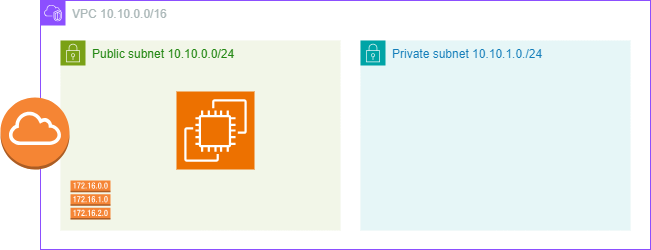

The diagram above was exported from draw.io. Its source (the exported page's mxGraphModel, read from the mxfile embedded in the PNG):
<mxGraphModel dx="1434" dy="756" grid="1" gridSize="10" guides="1" tooltips="1" connect="1" arrows="1" fold="1" page="1" pageScale="1" pageWidth="827" pageHeight="1169" math="0" shadow="0">
  <root>
    <mxCell id="0" />
    <mxCell id="1" parent="0" />
    <mxCell id="KX3blZ3yu6jsx_EfeNxd-1" value="VPC 10.10.0.0/16&lt;div&gt;&lt;br&gt;&lt;/div&gt;" style="points=[[0,0],[0.25,0],[0.5,0],[0.75,0],[1,0],[1,0.25],[1,0.5],[1,0.75],[1,1],[0.75,1],[0.5,1],[0.25,1],[0,1],[0,0.75],[0,0.5],[0,0.25]];outlineConnect=0;gradientColor=none;html=1;whiteSpace=wrap;fontSize=12;fontStyle=0;container=1;pointerEvents=0;collapsible=0;recursiveResize=0;shape=mxgraph.aws4.group;grIcon=mxgraph.aws4.group_vpc2;strokeColor=#8C4FFF;fillColor=none;verticalAlign=top;align=left;spacingLeft=30;fontColor=#AAB7B8;dashed=0;" vertex="1" parent="1">
      <mxGeometry x="110" y="80" width="610" height="249" as="geometry" />
    </mxCell>
    <mxCell id="KX3blZ3yu6jsx_EfeNxd-2" value="Public subnet 10.10.0.0/24&lt;div&gt;&lt;br&gt;&lt;/div&gt;" style="points=[[0,0],[0.25,0],[0.5,0],[0.75,0],[1,0],[1,0.25],[1,0.5],[1,0.75],[1,1],[0.75,1],[0.5,1],[0.25,1],[0,1],[0,0.75],[0,0.5],[0,0.25]];outlineConnect=0;gradientColor=none;html=1;whiteSpace=wrap;fontSize=12;fontStyle=0;container=1;pointerEvents=0;collapsible=0;recursiveResize=0;shape=mxgraph.aws4.group;grIcon=mxgraph.aws4.group_security_group;grStroke=0;strokeColor=#7AA116;fillColor=#F2F6E8;verticalAlign=top;align=left;spacingLeft=30;fontColor=#248814;dashed=0;" vertex="1" parent="KX3blZ3yu6jsx_EfeNxd-1">
      <mxGeometry x="20" y="40" width="280" height="190" as="geometry" />
    </mxCell>
    <mxCell id="KX3blZ3yu6jsx_EfeNxd-4" value="" style="sketch=0;points=[[0,0,0],[0.25,0,0],[0.5,0,0],[0.75,0,0],[1,0,0],[0,1,0],[0.25,1,0],[0.5,1,0],[0.75,1,0],[1,1,0],[0,0.25,0],[0,0.5,0],[0,0.75,0],[1,0.25,0],[1,0.5,0],[1,0.75,0]];outlineConnect=0;fontColor=#232F3E;fillColor=#ED7100;strokeColor=#ffffff;dashed=0;verticalLabelPosition=bottom;verticalAlign=top;align=center;html=1;fontSize=12;fontStyle=0;aspect=fixed;shape=mxgraph.aws4.resourceIcon;resIcon=mxgraph.aws4.ec2;" vertex="1" parent="KX3blZ3yu6jsx_EfeNxd-2">
      <mxGeometry x="116" y="51" width="78" height="78" as="geometry" />
    </mxCell>
    <mxCell id="KX3blZ3yu6jsx_EfeNxd-8" value="" style="outlineConnect=0;dashed=0;verticalLabelPosition=bottom;verticalAlign=top;align=center;html=1;shape=mxgraph.aws3.route_table;fillColor=#F58536;gradientColor=none;" vertex="1" parent="KX3blZ3yu6jsx_EfeNxd-2">
      <mxGeometry x="10" y="140" width="40" height="39" as="geometry" />
    </mxCell>
    <mxCell id="KX3blZ3yu6jsx_EfeNxd-3" value="Private subnet 10.10.1.0./24" style="points=[[0,0],[0.25,0],[0.5,0],[0.75,0],[1,0],[1,0.25],[1,0.5],[1,0.75],[1,1],[0.75,1],[0.5,1],[0.25,1],[0,1],[0,0.75],[0,0.5],[0,0.25]];outlineConnect=0;gradientColor=none;html=1;whiteSpace=wrap;fontSize=12;fontStyle=0;container=1;pointerEvents=0;collapsible=0;recursiveResize=0;shape=mxgraph.aws4.group;grIcon=mxgraph.aws4.group_security_group;grStroke=0;strokeColor=#00A4A6;fillColor=#E6F6F7;verticalAlign=top;align=left;spacingLeft=30;fontColor=#147EBA;dashed=0;" vertex="1" parent="KX3blZ3yu6jsx_EfeNxd-1">
      <mxGeometry x="320" y="40" width="270" height="190" as="geometry" />
    </mxCell>
    <mxCell id="KX3blZ3yu6jsx_EfeNxd-7" value="" style="outlineConnect=0;dashed=0;verticalLabelPosition=bottom;verticalAlign=top;align=center;html=1;shape=mxgraph.aws3.internet_gateway;fillColor=#F58534;gradientColor=none;" vertex="1" parent="1">
      <mxGeometry x="70" y="177" width="69" height="72" as="geometry" />
    </mxCell>
  </root>
</mxGraphModel>